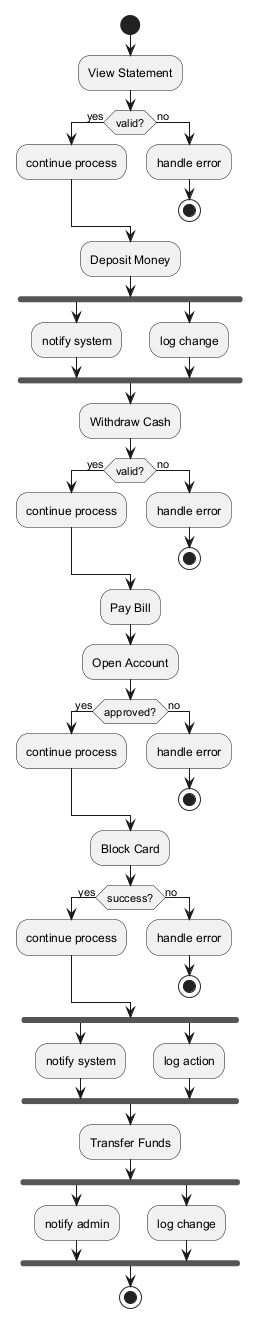

The diagram above was rendered by PlantUML. Its source (embedded in the PNG):
@startuml
skinparam backgroundColor #FFFFFF
skinparam classBackgroundColor #F1F8E9
skinparam classBorderColor #33691E
start
:View Statement;
if (valid?) then (yes)
:continue process;
else (no)
:handle error;
stop
endif
:Deposit Money;
fork
:notify system;
fork again
:log change;
end fork
:Withdraw Cash;
if (valid?) then (yes)
:continue process;
else (no)
:handle error;
stop
endif
:Pay Bill;
:Open Account;
if (approved?) then (yes)
:continue process;
else (no)
:handle error;
stop
endif
:Block Card;
if (success?) then (yes)
:continue process;
else (no)
:handle error;
stop
endif
fork
:notify system;
fork again
:log action;
end fork
:Transfer Funds;
fork
:notify admin;
fork again
:log change;
end fork
stop
@enduml